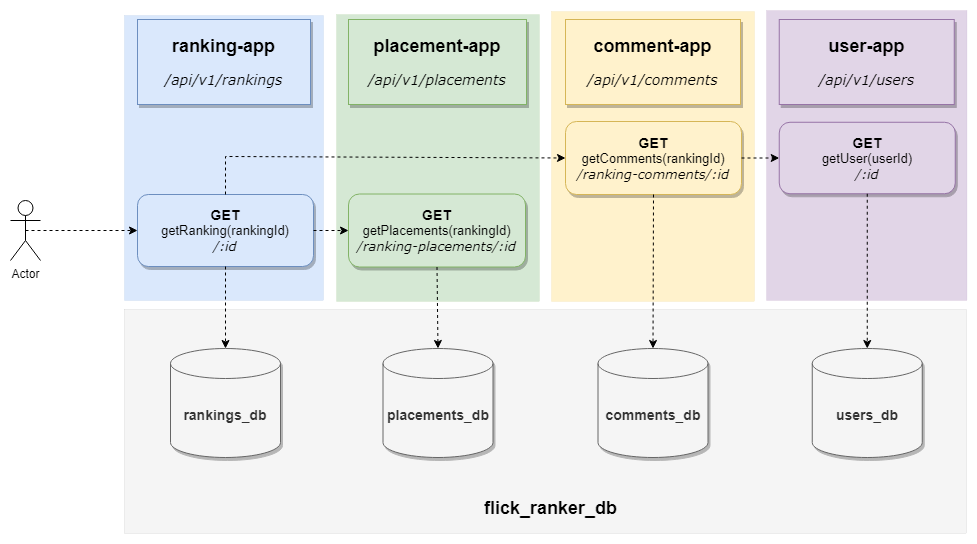

The diagram above was exported from draw.io. Its source (the exported page's mxGraphModel, read from the mxfile embedded in the PNG):
<mxGraphModel dx="1595" dy="1037" grid="0" gridSize="10" guides="1" tooltips="1" connect="1" arrows="1" fold="1" page="0" pageScale="1" pageWidth="827" pageHeight="1169" background="#FFFFFF" math="0" shadow="0">
  <root>
    <mxCell id="0" />
    <mxCell id="1" parent="0" />
    <mxCell id="NIDxo53jSP65YHI4kfzc-2" value="" style="rounded=0;whiteSpace=wrap;html=1;fillColor=#e1d5e7;strokeColor=#9673a6;strokeWidth=0;" vertex="1" parent="1">
      <mxGeometry x="603" y="-60" width="200.5" height="290" as="geometry" />
    </mxCell>
    <mxCell id="Zy94eJ8l0MreIskLRSZq-43" value="" style="rounded=0;whiteSpace=wrap;html=1;fillColor=#f5f5f5;strokeColor=#666666;strokeWidth=0;fontColor=#333333;" parent="1" vertex="1">
      <mxGeometry x="-39" y="239" width="842" height="224" as="geometry" />
    </mxCell>
    <mxCell id="Zy94eJ8l0MreIskLRSZq-28" value="" style="rounded=0;whiteSpace=wrap;html=1;fillColor=#fff2cc;strokeColor=#d6b656;strokeWidth=0;" parent="1" vertex="1">
      <mxGeometry x="388" y="-59" width="203" height="290" as="geometry" />
    </mxCell>
    <mxCell id="Zy94eJ8l0MreIskLRSZq-27" value="" style="rounded=0;whiteSpace=wrap;html=1;fillColor=#d5e8d4;strokeColor=#82b366;strokeWidth=0;" parent="1" vertex="1">
      <mxGeometry x="173" y="-56" width="203" height="287" as="geometry" />
    </mxCell>
    <mxCell id="Zy94eJ8l0MreIskLRSZq-25" value="" style="rounded=0;whiteSpace=wrap;html=1;fillColor=#dae8fc;strokeColor=#6c8ebf;strokeWidth=0;" parent="1" vertex="1">
      <mxGeometry x="-39" y="-55" width="199" height="285" as="geometry" />
    </mxCell>
    <mxCell id="Zy94eJ8l0MreIskLRSZq-1" value="&lt;font style=&quot;&quot;&gt;&lt;font style=&quot;&quot;&gt;&lt;b style=&quot;&quot;&gt;&lt;font style=&quot;font-size: 18px;&quot;&gt;ranking-app&lt;/font&gt;&lt;br&gt;&lt;/b&gt;&lt;br&gt;&lt;/font&gt;&lt;font face=&quot;Verdana&quot; style=&quot;font-size: 14px;&quot;&gt;&lt;i style=&quot;&quot;&gt;/api/v1/rankings&lt;/i&gt;&lt;/font&gt;&lt;br&gt;&lt;/font&gt;" style="rounded=0;whiteSpace=wrap;html=1;fillColor=#dae8fc;shadow=1;glass=0;strokeColor=#6c8ebf;" parent="1" vertex="1">
      <mxGeometry x="-26" y="-51" width="173" height="85" as="geometry" />
    </mxCell>
    <mxCell id="Zy94eJ8l0MreIskLRSZq-5" value="&lt;font style=&quot;&quot;&gt;&lt;b style=&quot;font-size: 14px;&quot;&gt;GET&lt;br&gt;&lt;/b&gt;&lt;font style=&quot;font-size: 13px;&quot;&gt;getRanking(rankingId)&lt;br&gt;&lt;font style=&quot;&quot; face=&quot;Verdana&quot;&gt;&lt;i style=&quot;&quot;&gt;/:id&lt;/i&gt;&lt;/font&gt;&lt;/font&gt;&lt;/font&gt;" style="rounded=1;whiteSpace=wrap;html=1;shadow=1;fillColor=#dae8fc;strokeColor=#6c8ebf;" parent="1" vertex="1">
      <mxGeometry x="-26" y="124" width="176" height="72" as="geometry" />
    </mxCell>
    <mxCell id="Zy94eJ8l0MreIskLRSZq-6" value="&lt;font style=&quot;&quot;&gt;&lt;font style=&quot;&quot;&gt;&lt;font style=&quot;font-size: 18px;&quot;&gt;&lt;b style=&quot;&quot;&gt;placement&lt;/b&gt;&lt;b style=&quot;&quot;&gt;-app&lt;/b&gt;&lt;/font&gt;&lt;br&gt;&lt;br&gt;&lt;/font&gt;&lt;font face=&quot;Verdana&quot; style=&quot;font-size: 14px;&quot;&gt;&lt;i style=&quot;&quot;&gt;/api/v1/placements&lt;/i&gt;&lt;/font&gt;&lt;br&gt;&lt;/font&gt;" style="rounded=0;whiteSpace=wrap;html=1;fillColor=#d5e8d4;shadow=1;glass=0;strokeColor=#82b366;" parent="1" vertex="1">
      <mxGeometry x="185" y="-51" width="178" height="85" as="geometry" />
    </mxCell>
    <mxCell id="Zy94eJ8l0MreIskLRSZq-8" value="&lt;font style=&quot;&quot;&gt;&lt;b style=&quot;font-size: 14px;&quot;&gt;GET&lt;br&gt;&lt;/b&gt;&lt;font style=&quot;font-size: 13px;&quot;&gt;getPlacements(rankingId)&lt;br&gt;&lt;font style=&quot;&quot; face=&quot;Verdana&quot;&gt;&lt;i style=&quot;&quot;&gt;/ranking-placements/:id&lt;/i&gt;&lt;/font&gt;&lt;/font&gt;&lt;/font&gt;" style="rounded=1;whiteSpace=wrap;html=1;shadow=1;fillColor=#d5e8d4;strokeColor=#82b366;" parent="1" vertex="1">
      <mxGeometry x="185" y="123.5" width="177" height="73" as="geometry" />
    </mxCell>
    <mxCell id="Zy94eJ8l0MreIskLRSZq-11" value="" style="endArrow=classic;html=1;rounded=0;exitX=1;exitY=0.5;exitDx=0;exitDy=0;entryX=0;entryY=0.5;entryDx=0;entryDy=0;dashed=1;" parent="1" source="Zy94eJ8l0MreIskLRSZq-5" target="Zy94eJ8l0MreIskLRSZq-8" edge="1">
      <mxGeometry width="50" height="50" relative="1" as="geometry">
        <mxPoint x="81" y="166" as="sourcePoint" />
        <mxPoint x="245.5" y="59" as="targetPoint" />
      </mxGeometry>
    </mxCell>
    <mxCell id="Zy94eJ8l0MreIskLRSZq-13" value="&lt;font style=&quot;&quot;&gt;&lt;font style=&quot;&quot;&gt;&lt;b style=&quot;&quot;&gt;&lt;font style=&quot;font-size: 18px;&quot;&gt;comment-app&lt;/font&gt;&lt;br&gt;&lt;/b&gt;&lt;br&gt;&lt;/font&gt;&lt;font face=&quot;Verdana&quot; style=&quot;font-size: 14px;&quot;&gt;&lt;i style=&quot;&quot;&gt;/api/v1/comments&lt;/i&gt;&lt;/font&gt;&lt;br&gt;&lt;/font&gt;" style="rounded=0;whiteSpace=wrap;html=1;fillColor=#fff2cc;shadow=1;glass=0;strokeColor=#d6b656;" parent="1" vertex="1">
      <mxGeometry x="402" y="-51" width="175" height="85" as="geometry" />
    </mxCell>
    <mxCell id="Zy94eJ8l0MreIskLRSZq-15" value="&lt;font style=&quot;&quot;&gt;&lt;b style=&quot;font-size: 14px;&quot;&gt;GET&lt;br&gt;&lt;/b&gt;&lt;font style=&quot;font-size: 13px;&quot;&gt;getComments(rankingId)&lt;br&gt;&lt;font style=&quot;&quot; face=&quot;Verdana&quot;&gt;&lt;i style=&quot;&quot;&gt;/ranking-comments/:id&lt;/i&gt;&lt;/font&gt;&lt;/font&gt;&lt;/font&gt;" style="rounded=1;whiteSpace=wrap;html=1;shadow=1;fillColor=#fff2cc;strokeColor=#d6b656;" parent="1" vertex="1">
      <mxGeometry x="402" y="51" width="176" height="73" as="geometry" />
    </mxCell>
    <mxCell id="Zy94eJ8l0MreIskLRSZq-20" value="" style="endArrow=classic;html=1;rounded=0;exitX=0.5;exitY=0;exitDx=0;exitDy=0;entryX=0;entryY=0.5;entryDx=0;entryDy=0;dashed=1;" parent="1" source="Zy94eJ8l0MreIskLRSZq-5" target="Zy94eJ8l0MreIskLRSZq-15" edge="1">
      <mxGeometry width="50" height="50" relative="1" as="geometry">
        <mxPoint x="329" y="188" as="sourcePoint" />
        <mxPoint x="609" y="273" as="targetPoint" />
        <Array as="points">
          <mxPoint x="62" y="86" />
        </Array>
      </mxGeometry>
    </mxCell>
    <mxCell id="Zy94eJ8l0MreIskLRSZq-29" value="Actor" style="shape=umlActor;verticalLabelPosition=bottom;verticalAlign=top;html=1;outlineConnect=0;" parent="1" vertex="1">
      <mxGeometry x="-153" y="130" width="30" height="60" as="geometry" />
    </mxCell>
    <mxCell id="Zy94eJ8l0MreIskLRSZq-30" value="" style="endArrow=classic;html=1;rounded=0;exitX=0.5;exitY=0.5;exitDx=0;exitDy=0;dashed=1;exitPerimeter=0;" parent="1" source="Zy94eJ8l0MreIskLRSZq-29" target="Zy94eJ8l0MreIskLRSZq-5" edge="1">
      <mxGeometry width="50" height="50" relative="1" as="geometry">
        <mxPoint x="128" y="135" as="sourcePoint" />
        <mxPoint x="-67" y="125" as="targetPoint" />
      </mxGeometry>
    </mxCell>
    <mxCell id="Zy94eJ8l0MreIskLRSZq-37" value="&lt;b&gt;&lt;font style=&quot;font-size: 14px;&quot;&gt;placements_db&lt;/font&gt;&lt;/b&gt;" style="shape=cylinder3;whiteSpace=wrap;html=1;boundedLbl=1;backgroundOutline=1;size=15;shadow=1;fillColor=#f5f5f5;fontColor=#333333;strokeColor=#666666;" parent="1" vertex="1">
      <mxGeometry x="219.5" y="278" width="110" height="109" as="geometry" />
    </mxCell>
    <mxCell id="Zy94eJ8l0MreIskLRSZq-44" value="&lt;b&gt;&lt;font style=&quot;font-size: 18px;&quot;&gt;flick_ranker_db&lt;/font&gt;&lt;/b&gt;" style="text;html=1;align=center;verticalAlign=middle;resizable=0;points=[];autosize=1;strokeColor=none;fillColor=none;" parent="1" vertex="1">
      <mxGeometry x="311.5" y="421" width="151" height="34" as="geometry" />
    </mxCell>
    <mxCell id="NIDxo53jSP65YHI4kfzc-3" value="&lt;font style=&quot;&quot;&gt;&lt;font style=&quot;&quot;&gt;&lt;font style=&quot;&quot;&gt;&lt;b style=&quot;&quot;&gt;&lt;font style=&quot;font-size: 18px;&quot;&gt;user-app&lt;br&gt;&lt;/font&gt;&lt;/b&gt;&lt;br&gt;&lt;/font&gt;&lt;font face=&quot;Verdana&quot; style=&quot;font-size: 14px;&quot;&gt;&lt;i style=&quot;&quot;&gt;/api/v1/users&lt;/i&gt;&lt;/font&gt;&lt;/font&gt;&lt;br&gt;&lt;/font&gt;" style="rounded=0;whiteSpace=wrap;html=1;fillColor=#e1d5e7;shadow=1;glass=0;strokeColor=#9673a6;" vertex="1" parent="1">
      <mxGeometry x="615.75" y="-51" width="175" height="85" as="geometry" />
    </mxCell>
    <mxCell id="NIDxo53jSP65YHI4kfzc-4" value="&lt;font style=&quot;&quot;&gt;&lt;b style=&quot;font-size: 14px;&quot;&gt;GET&lt;br&gt;&lt;/b&gt;&lt;font style=&quot;font-size: 13px;&quot;&gt;getUser(userId)&lt;br&gt;&lt;font style=&quot;&quot; face=&quot;Verdana&quot;&gt;&lt;i style=&quot;&quot;&gt;/:id&lt;/i&gt;&lt;/font&gt;&lt;/font&gt;&lt;/font&gt;" style="rounded=1;whiteSpace=wrap;html=1;shadow=1;fillColor=#e1d5e7;strokeColor=#9673a6;" vertex="1" parent="1">
      <mxGeometry x="615.75" y="51.75" width="176" height="71.5" as="geometry" />
    </mxCell>
    <mxCell id="NIDxo53jSP65YHI4kfzc-6" value="" style="endArrow=classic;html=1;rounded=0;exitX=1;exitY=0.5;exitDx=0;exitDy=0;entryX=0;entryY=0.5;entryDx=0;entryDy=0;dashed=1;" edge="1" parent="1" source="Zy94eJ8l0MreIskLRSZq-15" target="NIDxo53jSP65YHI4kfzc-4">
      <mxGeometry width="50" height="50" relative="1" as="geometry">
        <mxPoint x="128" y="158" as="sourcePoint" />
        <mxPoint x="212" y="158" as="targetPoint" />
      </mxGeometry>
    </mxCell>
    <mxCell id="NIDxo53jSP65YHI4kfzc-10" value="&lt;b&gt;&lt;font style=&quot;font-size: 14px;&quot;&gt;comments_db&lt;/font&gt;&lt;/b&gt;" style="shape=cylinder3;whiteSpace=wrap;html=1;boundedLbl=1;backgroundOutline=1;size=15;shadow=1;fillColor=#f5f5f5;fontColor=#333333;strokeColor=#666666;" vertex="1" parent="1">
      <mxGeometry x="434.5" y="278" width="110" height="109" as="geometry" />
    </mxCell>
    <mxCell id="NIDxo53jSP65YHI4kfzc-11" value="&lt;b&gt;&lt;font style=&quot;font-size: 14px;&quot;&gt;users_db&lt;/font&gt;&lt;/b&gt;" style="shape=cylinder3;whiteSpace=wrap;html=1;boundedLbl=1;backgroundOutline=1;size=15;shadow=1;fillColor=#f5f5f5;fontColor=#333333;strokeColor=#666666;" vertex="1" parent="1">
      <mxGeometry x="648.75" y="278" width="110" height="109" as="geometry" />
    </mxCell>
    <mxCell id="NIDxo53jSP65YHI4kfzc-12" value="&lt;b&gt;&lt;font style=&quot;font-size: 14px;&quot;&gt;rankings_db&lt;/font&gt;&lt;/b&gt;" style="shape=cylinder3;whiteSpace=wrap;html=1;boundedLbl=1;backgroundOutline=1;size=15;shadow=1;fillColor=#f5f5f5;fontColor=#333333;strokeColor=#666666;" vertex="1" parent="1">
      <mxGeometry x="7" y="278" width="110" height="109" as="geometry" />
    </mxCell>
    <mxCell id="NIDxo53jSP65YHI4kfzc-14" value="" style="endArrow=classic;html=1;rounded=0;exitX=0.5;exitY=1;exitDx=0;exitDy=0;dashed=1;entryX=0.5;entryY=0;entryDx=0;entryDy=0;entryPerimeter=0;" edge="1" parent="1" source="Zy94eJ8l0MreIskLRSZq-5" target="NIDxo53jSP65YHI4kfzc-12">
      <mxGeometry width="50" height="50" relative="1" as="geometry">
        <mxPoint x="-128" y="170" as="sourcePoint" />
        <mxPoint x="-16" y="170" as="targetPoint" />
      </mxGeometry>
    </mxCell>
    <mxCell id="NIDxo53jSP65YHI4kfzc-15" value="" style="endArrow=classic;html=1;rounded=0;exitX=0.5;exitY=1;exitDx=0;exitDy=0;dashed=1;entryX=0.5;entryY=0;entryDx=0;entryDy=0;entryPerimeter=0;" edge="1" parent="1" source="Zy94eJ8l0MreIskLRSZq-8" target="Zy94eJ8l0MreIskLRSZq-37">
      <mxGeometry width="50" height="50" relative="1" as="geometry">
        <mxPoint x="72" y="206" as="sourcePoint" />
        <mxPoint x="72" y="288" as="targetPoint" />
      </mxGeometry>
    </mxCell>
    <mxCell id="NIDxo53jSP65YHI4kfzc-16" value="" style="endArrow=classic;html=1;rounded=0;exitX=0.5;exitY=1;exitDx=0;exitDy=0;dashed=1;entryX=0.5;entryY=0;entryDx=0;entryDy=0;entryPerimeter=0;" edge="1" parent="1" source="Zy94eJ8l0MreIskLRSZq-15" target="NIDxo53jSP65YHI4kfzc-10">
      <mxGeometry width="50" height="50" relative="1" as="geometry">
        <mxPoint x="284" y="207" as="sourcePoint" />
        <mxPoint x="285" y="288" as="targetPoint" />
      </mxGeometry>
    </mxCell>
    <mxCell id="NIDxo53jSP65YHI4kfzc-17" value="" style="endArrow=classic;html=1;rounded=0;exitX=0.5;exitY=1;exitDx=0;exitDy=0;dashed=1;entryX=0.5;entryY=0;entryDx=0;entryDy=0;entryPerimeter=0;" edge="1" parent="1" source="NIDxo53jSP65YHI4kfzc-4" target="NIDxo53jSP65YHI4kfzc-11">
      <mxGeometry width="50" height="50" relative="1" as="geometry">
        <mxPoint x="500" y="134" as="sourcePoint" />
        <mxPoint x="500" y="288" as="targetPoint" />
      </mxGeometry>
    </mxCell>
  </root>
</mxGraphModel>